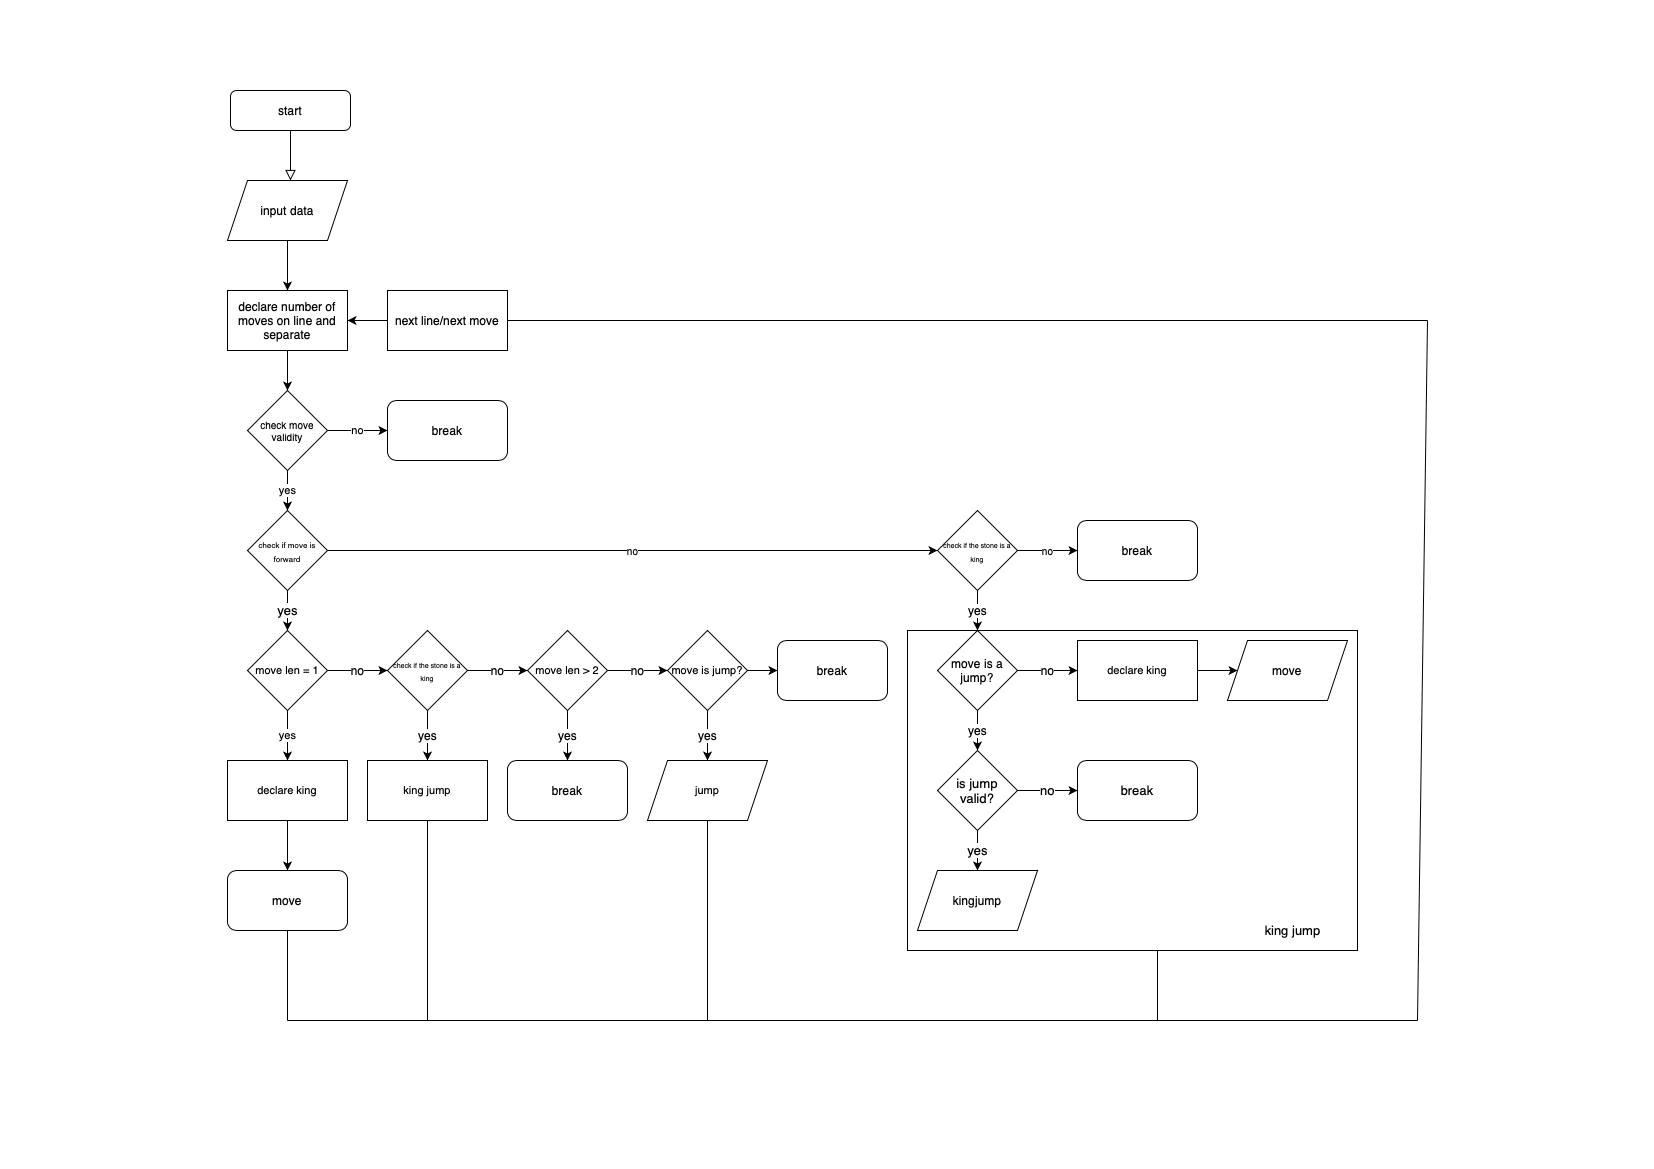

The diagram above was exported from draw.io. Its source (the exported page's mxGraphModel, read from the mxfile embedded in the PNG):
<mxGraphModel dx="2365" dy="1455" grid="1" gridSize="10" guides="1" tooltips="1" connect="1" arrows="1" fold="1" page="1" pageScale="1" pageWidth="1654" pageHeight="1169" math="0" shadow="0">
  <root>
    <mxCell id="WIyWlLk6GJQsqaUBKTNV-0" />
    <mxCell id="WIyWlLk6GJQsqaUBKTNV-1" parent="WIyWlLk6GJQsqaUBKTNV-0" />
    <mxCell id="WIyWlLk6GJQsqaUBKTNV-2" value="" style="rounded=0;html=1;jettySize=auto;orthogonalLoop=1;fontSize=11;endArrow=block;endFill=0;endSize=8;strokeWidth=1;shadow=0;labelBackgroundColor=none;edgeStyle=orthogonalEdgeStyle;" parent="WIyWlLk6GJQsqaUBKTNV-1" source="WIyWlLk6GJQsqaUBKTNV-3" edge="1">
      <mxGeometry relative="1" as="geometry">
        <mxPoint x="290" y="180" as="targetPoint" />
      </mxGeometry>
    </mxCell>
    <mxCell id="WIyWlLk6GJQsqaUBKTNV-3" value="start" style="rounded=1;whiteSpace=wrap;html=1;fontSize=12;glass=0;strokeWidth=1;shadow=0;" parent="WIyWlLk6GJQsqaUBKTNV-1" vertex="1">
      <mxGeometry x="230" y="90" width="120" height="40" as="geometry" />
    </mxCell>
    <mxCell id="WyqyLRph3NZB7eXt7O6I-2" value="" style="edgeStyle=orthogonalEdgeStyle;rounded=0;orthogonalLoop=1;jettySize=auto;html=1;" edge="1" parent="WIyWlLk6GJQsqaUBKTNV-1" source="WyqyLRph3NZB7eXt7O6I-0" target="WyqyLRph3NZB7eXt7O6I-1">
      <mxGeometry relative="1" as="geometry" />
    </mxCell>
    <mxCell id="WyqyLRph3NZB7eXt7O6I-0" value="input data" style="shape=parallelogram;perimeter=parallelogramPerimeter;whiteSpace=wrap;html=1;fixedSize=1;" vertex="1" parent="WIyWlLk6GJQsqaUBKTNV-1">
      <mxGeometry x="227" y="180" width="120" height="60" as="geometry" />
    </mxCell>
    <mxCell id="WyqyLRph3NZB7eXt7O6I-4" value="" style="edgeStyle=orthogonalEdgeStyle;rounded=0;orthogonalLoop=1;jettySize=auto;html=1;" edge="1" parent="WIyWlLk6GJQsqaUBKTNV-1" source="WyqyLRph3NZB7eXt7O6I-1" target="WyqyLRph3NZB7eXt7O6I-3">
      <mxGeometry relative="1" as="geometry" />
    </mxCell>
    <mxCell id="WyqyLRph3NZB7eXt7O6I-1" value="declare number of moves on line and separate" style="whiteSpace=wrap;html=1;" vertex="1" parent="WIyWlLk6GJQsqaUBKTNV-1">
      <mxGeometry x="227" y="290" width="120" height="60" as="geometry" />
    </mxCell>
    <mxCell id="WyqyLRph3NZB7eXt7O6I-8" value="no" style="edgeStyle=orthogonalEdgeStyle;rounded=0;orthogonalLoop=1;jettySize=auto;html=1;" edge="1" parent="WIyWlLk6GJQsqaUBKTNV-1" source="WyqyLRph3NZB7eXt7O6I-3">
      <mxGeometry relative="1" as="geometry">
        <mxPoint x="387" y="430" as="targetPoint" />
      </mxGeometry>
    </mxCell>
    <mxCell id="WyqyLRph3NZB7eXt7O6I-11" value="yes" style="edgeStyle=orthogonalEdgeStyle;rounded=0;orthogonalLoop=1;jettySize=auto;html=1;" edge="1" parent="WIyWlLk6GJQsqaUBKTNV-1" source="WyqyLRph3NZB7eXt7O6I-3" target="WyqyLRph3NZB7eXt7O6I-10">
      <mxGeometry relative="1" as="geometry" />
    </mxCell>
    <mxCell id="WyqyLRph3NZB7eXt7O6I-3" value="check move validity" style="rhombus;whiteSpace=wrap;html=1;fontSize=10;" vertex="1" parent="WIyWlLk6GJQsqaUBKTNV-1">
      <mxGeometry x="247" y="390" width="80" height="80" as="geometry" />
    </mxCell>
    <mxCell id="WyqyLRph3NZB7eXt7O6I-9" value="break" style="rounded=1;whiteSpace=wrap;html=1;" vertex="1" parent="WIyWlLk6GJQsqaUBKTNV-1">
      <mxGeometry x="387" y="400" width="120" height="60" as="geometry" />
    </mxCell>
    <mxCell id="WyqyLRph3NZB7eXt7O6I-13" value="no" style="edgeStyle=orthogonalEdgeStyle;rounded=0;orthogonalLoop=1;jettySize=auto;html=1;fontSize=10;" edge="1" parent="WIyWlLk6GJQsqaUBKTNV-1" source="WyqyLRph3NZB7eXt7O6I-10" target="WyqyLRph3NZB7eXt7O6I-12">
      <mxGeometry relative="1" as="geometry" />
    </mxCell>
    <mxCell id="WyqyLRph3NZB7eXt7O6I-35" value="yes" style="edgeStyle=orthogonalEdgeStyle;rounded=0;orthogonalLoop=1;jettySize=auto;html=1;fontSize=13;" edge="1" parent="WIyWlLk6GJQsqaUBKTNV-1" source="WyqyLRph3NZB7eXt7O6I-10" target="WyqyLRph3NZB7eXt7O6I-34">
      <mxGeometry relative="1" as="geometry" />
    </mxCell>
    <mxCell id="WyqyLRph3NZB7eXt7O6I-10" value="&lt;font style=&quot;font-size: 8px&quot;&gt;check if move is forward&lt;/font&gt;" style="rhombus;whiteSpace=wrap;html=1;" vertex="1" parent="WIyWlLk6GJQsqaUBKTNV-1">
      <mxGeometry x="247" y="510" width="80" height="80" as="geometry" />
    </mxCell>
    <mxCell id="WyqyLRph3NZB7eXt7O6I-15" value="no" style="edgeStyle=orthogonalEdgeStyle;rounded=0;orthogonalLoop=1;jettySize=auto;html=1;fontSize=10;" edge="1" parent="WIyWlLk6GJQsqaUBKTNV-1" source="WyqyLRph3NZB7eXt7O6I-12">
      <mxGeometry relative="1" as="geometry">
        <mxPoint x="1077" y="550" as="targetPoint" />
      </mxGeometry>
    </mxCell>
    <mxCell id="WyqyLRph3NZB7eXt7O6I-19" value="yes" style="edgeStyle=orthogonalEdgeStyle;rounded=0;orthogonalLoop=1;jettySize=auto;html=1;fontSize=12;" edge="1" parent="WIyWlLk6GJQsqaUBKTNV-1" source="WyqyLRph3NZB7eXt7O6I-12">
      <mxGeometry relative="1" as="geometry">
        <mxPoint x="977" y="630" as="targetPoint" />
      </mxGeometry>
    </mxCell>
    <mxCell id="WyqyLRph3NZB7eXt7O6I-12" value="&lt;font style=&quot;font-size: 7px&quot;&gt;check if the stone is a king&lt;/font&gt;" style="rhombus;html=1;whiteSpace=wrap;" vertex="1" parent="WIyWlLk6GJQsqaUBKTNV-1">
      <mxGeometry x="937" y="510" width="80" height="80" as="geometry" />
    </mxCell>
    <mxCell id="WyqyLRph3NZB7eXt7O6I-16" value="break" style="rounded=1;whiteSpace=wrap;html=1;fontSize=12;" vertex="1" parent="WIyWlLk6GJQsqaUBKTNV-1">
      <mxGeometry x="1077" y="520" width="120" height="60" as="geometry" />
    </mxCell>
    <mxCell id="WyqyLRph3NZB7eXt7O6I-25" value="yes" style="edgeStyle=orthogonalEdgeStyle;rounded=0;orthogonalLoop=1;jettySize=auto;html=1;fontSize=12;" edge="1" parent="WIyWlLk6GJQsqaUBKTNV-1" source="WyqyLRph3NZB7eXt7O6I-20">
      <mxGeometry relative="1" as="geometry">
        <mxPoint x="977" y="750" as="targetPoint" />
      </mxGeometry>
    </mxCell>
    <mxCell id="WyqyLRph3NZB7eXt7O6I-85" value="no" style="edgeStyle=orthogonalEdgeStyle;rounded=0;orthogonalLoop=1;jettySize=auto;html=1;fontSize=12;" edge="1" parent="WIyWlLk6GJQsqaUBKTNV-1" source="WyqyLRph3NZB7eXt7O6I-20" target="WyqyLRph3NZB7eXt7O6I-84">
      <mxGeometry relative="1" as="geometry" />
    </mxCell>
    <mxCell id="WyqyLRph3NZB7eXt7O6I-20" value="move is a jump?" style="rhombus;whiteSpace=wrap;html=1;fontSize=12;" vertex="1" parent="WIyWlLk6GJQsqaUBKTNV-1">
      <mxGeometry x="937" y="630" width="80" height="80" as="geometry" />
    </mxCell>
    <mxCell id="WyqyLRph3NZB7eXt7O6I-27" value="" style="rounded=0;whiteSpace=wrap;html=1;fontSize=12;fillColor=none;align=right;" vertex="1" parent="WIyWlLk6GJQsqaUBKTNV-1">
      <mxGeometry x="907" y="630" width="450" height="320" as="geometry" />
    </mxCell>
    <mxCell id="WyqyLRph3NZB7eXt7O6I-30" value="no" style="edgeStyle=orthogonalEdgeStyle;rounded=0;orthogonalLoop=1;jettySize=auto;html=1;fontSize=13;" edge="1" parent="WIyWlLk6GJQsqaUBKTNV-1" source="WyqyLRph3NZB7eXt7O6I-28">
      <mxGeometry relative="1" as="geometry">
        <mxPoint x="1077" y="790" as="targetPoint" />
      </mxGeometry>
    </mxCell>
    <mxCell id="WyqyLRph3NZB7eXt7O6I-32" value="yes" style="edgeStyle=orthogonalEdgeStyle;rounded=0;orthogonalLoop=1;jettySize=auto;html=1;fontSize=13;" edge="1" parent="WIyWlLk6GJQsqaUBKTNV-1" source="WyqyLRph3NZB7eXt7O6I-28">
      <mxGeometry relative="1" as="geometry">
        <mxPoint x="977" y="870" as="targetPoint" />
      </mxGeometry>
    </mxCell>
    <mxCell id="WyqyLRph3NZB7eXt7O6I-28" value="is jump valid?" style="rhombus;whiteSpace=wrap;html=1;fontSize=13;" vertex="1" parent="WIyWlLk6GJQsqaUBKTNV-1">
      <mxGeometry x="937" y="750" width="80" height="80" as="geometry" />
    </mxCell>
    <mxCell id="WyqyLRph3NZB7eXt7O6I-31" value="break" style="rounded=1;whiteSpace=wrap;html=1;fillColor=#ffffff;fontSize=13;" vertex="1" parent="WIyWlLk6GJQsqaUBKTNV-1">
      <mxGeometry x="1077" y="760" width="120" height="60" as="geometry" />
    </mxCell>
    <mxCell id="WyqyLRph3NZB7eXt7O6I-33" value="king jump" style="text;html=1;align=center;verticalAlign=middle;resizable=0;points=[];autosize=1;fontSize=13;" vertex="1" parent="WIyWlLk6GJQsqaUBKTNV-1">
      <mxGeometry x="1257" y="920" width="70" height="20" as="geometry" />
    </mxCell>
    <mxCell id="WyqyLRph3NZB7eXt7O6I-37" value="yes" style="edgeStyle=orthogonalEdgeStyle;rounded=0;orthogonalLoop=1;jettySize=auto;html=1;fontSize=11;" edge="1" parent="WIyWlLk6GJQsqaUBKTNV-1" source="WyqyLRph3NZB7eXt7O6I-34" target="WyqyLRph3NZB7eXt7O6I-36">
      <mxGeometry relative="1" as="geometry" />
    </mxCell>
    <mxCell id="WyqyLRph3NZB7eXt7O6I-73" value="no" style="edgeStyle=orthogonalEdgeStyle;rounded=0;orthogonalLoop=1;jettySize=auto;html=1;fontSize=12;" edge="1" parent="WIyWlLk6GJQsqaUBKTNV-1" source="WyqyLRph3NZB7eXt7O6I-34" target="WyqyLRph3NZB7eXt7O6I-44">
      <mxGeometry relative="1" as="geometry" />
    </mxCell>
    <mxCell id="WyqyLRph3NZB7eXt7O6I-34" value="move len = 1" style="rhombus;whiteSpace=wrap;html=1;fontSize=11;" vertex="1" parent="WIyWlLk6GJQsqaUBKTNV-1">
      <mxGeometry x="247" y="630" width="80" height="80" as="geometry" />
    </mxCell>
    <mxCell id="WyqyLRph3NZB7eXt7O6I-43" value="" style="edgeStyle=orthogonalEdgeStyle;rounded=0;orthogonalLoop=1;jettySize=auto;html=1;fontSize=12;" edge="1" parent="WIyWlLk6GJQsqaUBKTNV-1" source="WyqyLRph3NZB7eXt7O6I-36" target="WyqyLRph3NZB7eXt7O6I-41">
      <mxGeometry relative="1" as="geometry" />
    </mxCell>
    <mxCell id="WyqyLRph3NZB7eXt7O6I-36" value="declare king" style="whiteSpace=wrap;html=1;fontSize=11;" vertex="1" parent="WIyWlLk6GJQsqaUBKTNV-1">
      <mxGeometry x="227" y="760" width="120" height="60" as="geometry" />
    </mxCell>
    <mxCell id="WyqyLRph3NZB7eXt7O6I-41" value="move" style="rounded=1;whiteSpace=wrap;html=1;fillColor=#ffffff;fontSize=12;" vertex="1" parent="WIyWlLk6GJQsqaUBKTNV-1">
      <mxGeometry x="227" y="870" width="120" height="60" as="geometry" />
    </mxCell>
    <mxCell id="WyqyLRph3NZB7eXt7O6I-57" value="yes" style="edgeStyle=orthogonalEdgeStyle;rounded=0;orthogonalLoop=1;jettySize=auto;html=1;fontSize=12;" edge="1" parent="WIyWlLk6GJQsqaUBKTNV-1" source="WyqyLRph3NZB7eXt7O6I-44" target="WyqyLRph3NZB7eXt7O6I-56">
      <mxGeometry relative="1" as="geometry" />
    </mxCell>
    <mxCell id="WyqyLRph3NZB7eXt7O6I-70" value="no" style="edgeStyle=orthogonalEdgeStyle;rounded=0;orthogonalLoop=1;jettySize=auto;html=1;fontSize=12;" edge="1" parent="WIyWlLk6GJQsqaUBKTNV-1" source="WyqyLRph3NZB7eXt7O6I-44" target="WyqyLRph3NZB7eXt7O6I-58">
      <mxGeometry relative="1" as="geometry" />
    </mxCell>
    <mxCell id="WyqyLRph3NZB7eXt7O6I-44" value="&lt;span style=&quot;font-size: 7px&quot;&gt;check if the stone is a king&lt;/span&gt;" style="rhombus;whiteSpace=wrap;html=1;fontSize=11;" vertex="1" parent="WIyWlLk6GJQsqaUBKTNV-1">
      <mxGeometry x="387" y="630" width="80" height="80" as="geometry" />
    </mxCell>
    <mxCell id="WyqyLRph3NZB7eXt7O6I-53" value="kingjump" style="shape=parallelogram;perimeter=parallelogramPerimeter;whiteSpace=wrap;html=1;fixedSize=1;fillColor=#ffffff;fontSize=12;" vertex="1" parent="WIyWlLk6GJQsqaUBKTNV-1">
      <mxGeometry x="917" y="870" width="120" height="60" as="geometry" />
    </mxCell>
    <mxCell id="WyqyLRph3NZB7eXt7O6I-56" value="king jump" style="whiteSpace=wrap;html=1;fontSize=11;" vertex="1" parent="WIyWlLk6GJQsqaUBKTNV-1">
      <mxGeometry x="367" y="760" width="120" height="60" as="geometry" />
    </mxCell>
    <mxCell id="WyqyLRph3NZB7eXt7O6I-61" value="yes" style="edgeStyle=orthogonalEdgeStyle;rounded=0;orthogonalLoop=1;jettySize=auto;html=1;fontSize=12;" edge="1" parent="WIyWlLk6GJQsqaUBKTNV-1" source="WyqyLRph3NZB7eXt7O6I-58" target="WyqyLRph3NZB7eXt7O6I-60">
      <mxGeometry relative="1" as="geometry" />
    </mxCell>
    <mxCell id="WyqyLRph3NZB7eXt7O6I-71" value="no" style="edgeStyle=orthogonalEdgeStyle;rounded=0;orthogonalLoop=1;jettySize=auto;html=1;fontSize=12;" edge="1" parent="WIyWlLk6GJQsqaUBKTNV-1" source="WyqyLRph3NZB7eXt7O6I-58" target="WyqyLRph3NZB7eXt7O6I-62">
      <mxGeometry relative="1" as="geometry" />
    </mxCell>
    <mxCell id="WyqyLRph3NZB7eXt7O6I-58" value="move len &amp;gt; 2" style="rhombus;whiteSpace=wrap;html=1;fontSize=11;" vertex="1" parent="WIyWlLk6GJQsqaUBKTNV-1">
      <mxGeometry x="527" y="630" width="80" height="80" as="geometry" />
    </mxCell>
    <mxCell id="WyqyLRph3NZB7eXt7O6I-60" value="break" style="rounded=1;whiteSpace=wrap;html=1;fillColor=#ffffff;fontSize=12;" vertex="1" parent="WIyWlLk6GJQsqaUBKTNV-1">
      <mxGeometry x="507" y="760" width="120" height="60" as="geometry" />
    </mxCell>
    <mxCell id="WyqyLRph3NZB7eXt7O6I-65" value="yes" style="edgeStyle=orthogonalEdgeStyle;rounded=0;orthogonalLoop=1;jettySize=auto;html=1;fontSize=12;" edge="1" parent="WIyWlLk6GJQsqaUBKTNV-1" source="WyqyLRph3NZB7eXt7O6I-62" target="WyqyLRph3NZB7eXt7O6I-64">
      <mxGeometry relative="1" as="geometry" />
    </mxCell>
    <mxCell id="WyqyLRph3NZB7eXt7O6I-75" value="" style="edgeStyle=orthogonalEdgeStyle;rounded=0;orthogonalLoop=1;jettySize=auto;html=1;fontSize=12;" edge="1" parent="WIyWlLk6GJQsqaUBKTNV-1" source="WyqyLRph3NZB7eXt7O6I-62" target="WyqyLRph3NZB7eXt7O6I-74">
      <mxGeometry relative="1" as="geometry" />
    </mxCell>
    <mxCell id="WyqyLRph3NZB7eXt7O6I-62" value="move is jump?" style="rhombus;whiteSpace=wrap;html=1;fontSize=11;" vertex="1" parent="WIyWlLk6GJQsqaUBKTNV-1">
      <mxGeometry x="667" y="630" width="80" height="80" as="geometry" />
    </mxCell>
    <mxCell id="WyqyLRph3NZB7eXt7O6I-64" value="jump" style="shape=parallelogram;perimeter=parallelogramPerimeter;whiteSpace=wrap;html=1;fixedSize=1;fontSize=11;" vertex="1" parent="WIyWlLk6GJQsqaUBKTNV-1">
      <mxGeometry x="647" y="760" width="120" height="60" as="geometry" />
    </mxCell>
    <mxCell id="WyqyLRph3NZB7eXt7O6I-74" value="break" style="rounded=1;whiteSpace=wrap;html=1;fillColor=#ffffff;fontSize=12;" vertex="1" parent="WIyWlLk6GJQsqaUBKTNV-1">
      <mxGeometry x="777" y="640" width="110" height="60" as="geometry" />
    </mxCell>
    <mxCell id="WyqyLRph3NZB7eXt7O6I-79" value="" style="endArrow=none;html=1;fontSize=12;" edge="1" parent="WIyWlLk6GJQsqaUBKTNV-1">
      <mxGeometry width="50" height="50" relative="1" as="geometry">
        <mxPoint x="287" y="1020" as="sourcePoint" />
        <mxPoint x="1417" y="1020" as="targetPoint" />
      </mxGeometry>
    </mxCell>
    <mxCell id="WyqyLRph3NZB7eXt7O6I-80" value="" style="endArrow=none;html=1;fontSize=12;entryX=0.5;entryY=1;entryDx=0;entryDy=0;" edge="1" parent="WIyWlLk6GJQsqaUBKTNV-1" target="WyqyLRph3NZB7eXt7O6I-41">
      <mxGeometry width="50" height="50" relative="1" as="geometry">
        <mxPoint x="287" y="1020" as="sourcePoint" />
        <mxPoint x="257" y="900" as="targetPoint" />
      </mxGeometry>
    </mxCell>
    <mxCell id="WyqyLRph3NZB7eXt7O6I-81" value="" style="endArrow=none;html=1;fontSize=12;" edge="1" parent="WIyWlLk6GJQsqaUBKTNV-1">
      <mxGeometry width="50" height="50" relative="1" as="geometry">
        <mxPoint x="427" y="1020" as="sourcePoint" />
        <mxPoint x="427" y="820" as="targetPoint" />
      </mxGeometry>
    </mxCell>
    <mxCell id="WyqyLRph3NZB7eXt7O6I-82" value="" style="endArrow=none;html=1;fontSize=12;entryX=0.5;entryY=1;entryDx=0;entryDy=0;" edge="1" parent="WIyWlLk6GJQsqaUBKTNV-1" target="WyqyLRph3NZB7eXt7O6I-64">
      <mxGeometry width="50" height="50" relative="1" as="geometry">
        <mxPoint x="707" y="1020" as="sourcePoint" />
        <mxPoint x="717" y="890" as="targetPoint" />
        <Array as="points">
          <mxPoint x="707" y="910" />
        </Array>
      </mxGeometry>
    </mxCell>
    <mxCell id="WyqyLRph3NZB7eXt7O6I-83" value="move" style="shape=parallelogram;perimeter=parallelogramPerimeter;whiteSpace=wrap;html=1;fixedSize=1;fillColor=#ffffff;fontSize=12;" vertex="1" parent="WIyWlLk6GJQsqaUBKTNV-1">
      <mxGeometry x="1227" y="640" width="120" height="60" as="geometry" />
    </mxCell>
    <mxCell id="WyqyLRph3NZB7eXt7O6I-86" value="" style="edgeStyle=orthogonalEdgeStyle;rounded=0;orthogonalLoop=1;jettySize=auto;html=1;fontSize=12;" edge="1" parent="WIyWlLk6GJQsqaUBKTNV-1" source="WyqyLRph3NZB7eXt7O6I-84" target="WyqyLRph3NZB7eXt7O6I-83">
      <mxGeometry relative="1" as="geometry" />
    </mxCell>
    <mxCell id="WyqyLRph3NZB7eXt7O6I-84" value="declare king" style="whiteSpace=wrap;html=1;fontSize=11;" vertex="1" parent="WIyWlLk6GJQsqaUBKTNV-1">
      <mxGeometry x="1077" y="640" width="120" height="60" as="geometry" />
    </mxCell>
    <mxCell id="WyqyLRph3NZB7eXt7O6I-87" value="" style="endArrow=none;html=1;fontSize=12;" edge="1" parent="WIyWlLk6GJQsqaUBKTNV-1">
      <mxGeometry width="50" height="50" relative="1" as="geometry">
        <mxPoint x="1417" y="1020" as="sourcePoint" />
        <mxPoint x="1427" y="320" as="targetPoint" />
      </mxGeometry>
    </mxCell>
    <mxCell id="WyqyLRph3NZB7eXt7O6I-91" value="" style="endArrow=none;html=1;fontSize=12;" edge="1" parent="WIyWlLk6GJQsqaUBKTNV-1">
      <mxGeometry width="50" height="50" relative="1" as="geometry">
        <mxPoint x="1157" y="1020" as="sourcePoint" />
        <mxPoint x="1157" y="950" as="targetPoint" />
      </mxGeometry>
    </mxCell>
    <mxCell id="WyqyLRph3NZB7eXt7O6I-93" value="" style="edgeStyle=orthogonalEdgeStyle;rounded=0;orthogonalLoop=1;jettySize=auto;html=1;fontSize=12;" edge="1" parent="WIyWlLk6GJQsqaUBKTNV-1" source="WyqyLRph3NZB7eXt7O6I-92" target="WyqyLRph3NZB7eXt7O6I-1">
      <mxGeometry relative="1" as="geometry" />
    </mxCell>
    <mxCell id="WyqyLRph3NZB7eXt7O6I-92" value="next line/next move" style="rounded=0;whiteSpace=wrap;html=1;" vertex="1" parent="WIyWlLk6GJQsqaUBKTNV-1">
      <mxGeometry x="387" y="290" width="120" height="60" as="geometry" />
    </mxCell>
    <mxCell id="WyqyLRph3NZB7eXt7O6I-94" value="" style="endArrow=none;html=1;fontSize=12;exitX=1;exitY=0.5;exitDx=0;exitDy=0;" edge="1" parent="WIyWlLk6GJQsqaUBKTNV-1" source="WyqyLRph3NZB7eXt7O6I-92">
      <mxGeometry width="50" height="50" relative="1" as="geometry">
        <mxPoint x="817" y="380" as="sourcePoint" />
        <mxPoint x="1427" y="320" as="targetPoint" />
      </mxGeometry>
    </mxCell>
  </root>
</mxGraphModel>